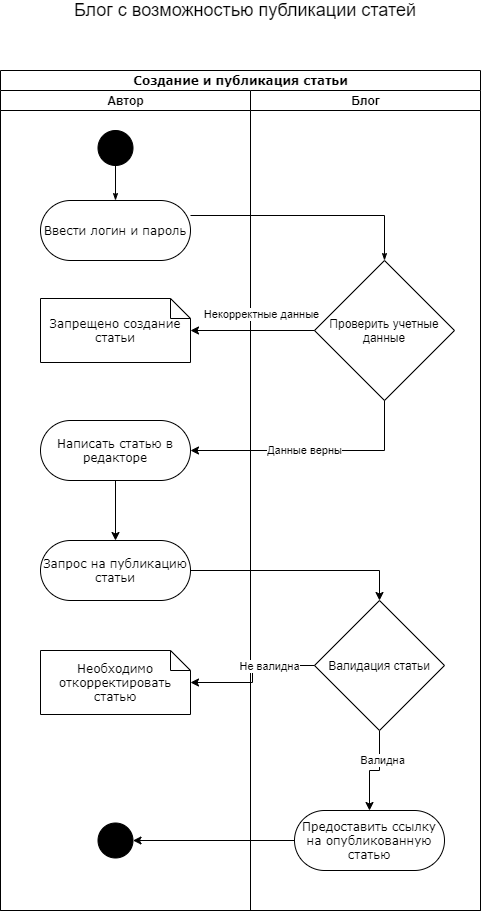

The diagram above was exported from draw.io. Its source (the exported page's mxGraphModel, read from the mxfile embedded in the PNG):
<mxGraphModel dx="1038" dy="548" grid="1" gridSize="10" guides="1" tooltips="1" connect="1" arrows="1" fold="1" page="1" pageScale="1" pageWidth="850" pageHeight="1100" background="#ffffff" math="0" shadow="0">
  <root>
    <mxCell id="0" />
    <mxCell id="1" parent="0" />
    <mxCell id="1c1d494c118603dd-1" value="Создание и публикация статьи" style="swimlane;html=1;childLayout=stackLayout;startSize=20;rounded=0;shadow=0;comic=0;labelBackgroundColor=none;strokeWidth=1;fontFamily=Verdana;fontSize=12;align=center;" parent="1" vertex="1">
      <mxGeometry x="180" y="80" width="480" height="840" as="geometry" />
    </mxCell>
    <mxCell id="1c1d494c118603dd-2" value="Автор" style="swimlane;html=1;startSize=20;" parent="1c1d494c118603dd-1" vertex="1">
      <mxGeometry y="20" width="250" height="820" as="geometry" />
    </mxCell>
    <mxCell id="1c1d494c118603dd-21" value="Запрещено создание статьи" style="shape=note;whiteSpace=wrap;html=1;rounded=0;shadow=0;comic=0;labelBackgroundColor=none;strokeWidth=1;fontFamily=Verdana;fontSize=12;align=center;size=20;" parent="1c1d494c118603dd-2" vertex="1">
      <mxGeometry x="40" y="208" width="150" height="64" as="geometry" />
    </mxCell>
    <mxCell id="60571a20871a0731-4" value="" style="ellipse;whiteSpace=wrap;html=1;rounded=0;shadow=0;comic=0;labelBackgroundColor=none;strokeWidth=1;fillColor=#000000;fontFamily=Verdana;fontSize=12;align=center;" parent="1c1d494c118603dd-2" vertex="1">
      <mxGeometry x="97.5" y="40" width="35" height="35" as="geometry" />
    </mxCell>
    <mxCell id="60571a20871a0731-8" value="Ввести логин и пароль" style="rounded=1;whiteSpace=wrap;html=1;shadow=0;comic=0;labelBackgroundColor=none;strokeWidth=1;fontFamily=Verdana;fontSize=12;align=center;arcSize=50;" parent="1c1d494c118603dd-2" vertex="1">
      <mxGeometry x="40" y="110" width="150" height="60" as="geometry" />
    </mxCell>
    <mxCell id="1c1d494c118603dd-27" style="edgeStyle=orthogonalEdgeStyle;rounded=0;html=1;labelBackgroundColor=none;startArrow=none;startFill=0;startSize=5;endArrow=classicThin;endFill=1;endSize=5;jettySize=auto;orthogonalLoop=1;strokeWidth=1;fontFamily=Verdana;fontSize=12" parent="1c1d494c118603dd-2" source="60571a20871a0731-4" target="60571a20871a0731-8" edge="1">
      <mxGeometry relative="1" as="geometry">
        <Array as="points" />
      </mxGeometry>
    </mxCell>
    <mxCell id="EN04bLnFBsa78oS9oXRa-13" style="edgeStyle=orthogonalEdgeStyle;rounded=0;orthogonalLoop=1;jettySize=auto;html=1;exitX=0.5;exitY=1;exitDx=0;exitDy=0;entryX=0.5;entryY=0;entryDx=0;entryDy=0;" edge="1" parent="1c1d494c118603dd-2" source="1c1d494c118603dd-11" target="EN04bLnFBsa78oS9oXRa-12">
      <mxGeometry relative="1" as="geometry" />
    </mxCell>
    <mxCell id="1c1d494c118603dd-11" value="Написать статью в редакторе" style="rounded=1;whiteSpace=wrap;html=1;shadow=0;comic=0;labelBackgroundColor=none;strokeWidth=1;fontFamily=Verdana;fontSize=12;align=center;arcSize=50;" parent="1c1d494c118603dd-2" vertex="1">
      <mxGeometry x="40" y="330" width="150" height="60" as="geometry" />
    </mxCell>
    <mxCell id="EN04bLnFBsa78oS9oXRa-12" value="Запрос на публикацию статьи" style="rounded=1;whiteSpace=wrap;html=1;shadow=0;comic=0;labelBackgroundColor=none;strokeWidth=1;fontFamily=Verdana;fontSize=12;align=center;arcSize=50;" vertex="1" parent="1c1d494c118603dd-2">
      <mxGeometry x="40" y="450" width="150" height="60" as="geometry" />
    </mxCell>
    <mxCell id="EN04bLnFBsa78oS9oXRa-24" value="Необходимо откорректировать статью" style="shape=note;whiteSpace=wrap;html=1;rounded=0;shadow=0;comic=0;labelBackgroundColor=none;strokeWidth=1;fontFamily=Verdana;fontSize=12;align=center;size=20;" vertex="1" parent="1c1d494c118603dd-2">
      <mxGeometry x="40" y="560" width="150" height="64" as="geometry" />
    </mxCell>
    <mxCell id="EN04bLnFBsa78oS9oXRa-30" value="" style="ellipse;whiteSpace=wrap;html=1;rounded=0;shadow=0;comic=0;labelBackgroundColor=none;strokeWidth=1;fillColor=#000000;fontFamily=Verdana;fontSize=12;align=center;" vertex="1" parent="1c1d494c118603dd-2">
      <mxGeometry x="97.5" y="732.5" width="35" height="35" as="geometry" />
    </mxCell>
    <mxCell id="1c1d494c118603dd-3" value="Блог" style="swimlane;html=1;startSize=20;" parent="1c1d494c118603dd-1" vertex="1">
      <mxGeometry x="250" y="20" width="230" height="820" as="geometry" />
    </mxCell>
    <mxCell id="EN04bLnFBsa78oS9oXRa-3" value="Проверить учетные данные" style="rhombus;whiteSpace=wrap;html=1;" vertex="1" parent="1c1d494c118603dd-3">
      <mxGeometry x="64" y="170" width="140" height="140" as="geometry" />
    </mxCell>
    <mxCell id="EN04bLnFBsa78oS9oXRa-28" style="edgeStyle=orthogonalEdgeStyle;rounded=0;orthogonalLoop=1;jettySize=auto;html=1;exitX=0.5;exitY=1;exitDx=0;exitDy=0;entryX=0.5;entryY=0;entryDx=0;entryDy=0;" edge="1" parent="1c1d494c118603dd-3" source="EN04bLnFBsa78oS9oXRa-23" target="EN04bLnFBsa78oS9oXRa-27">
      <mxGeometry relative="1" as="geometry" />
    </mxCell>
    <mxCell id="EN04bLnFBsa78oS9oXRa-31" value="Валидна" style="edgeLabel;html=1;align=center;verticalAlign=middle;resizable=0;points=[];" vertex="1" connectable="0" parent="EN04bLnFBsa78oS9oXRa-28">
      <mxGeometry x="-0.3556" y="2" relative="1" as="geometry">
        <mxPoint as="offset" />
      </mxGeometry>
    </mxCell>
    <mxCell id="EN04bLnFBsa78oS9oXRa-23" value="Валидация статьи" style="rhombus;whiteSpace=wrap;html=1;rounded=0;" vertex="1" parent="1c1d494c118603dd-3">
      <mxGeometry x="64" y="510" width="130" height="130" as="geometry" />
    </mxCell>
    <mxCell id="EN04bLnFBsa78oS9oXRa-27" value="Предоставить ссылку на опубликованную статью" style="rounded=1;whiteSpace=wrap;html=1;shadow=0;comic=0;labelBackgroundColor=none;strokeWidth=1;fontFamily=Verdana;fontSize=12;align=center;arcSize=50;" vertex="1" parent="1c1d494c118603dd-3">
      <mxGeometry x="44" y="720" width="150" height="60" as="geometry" />
    </mxCell>
    <mxCell id="1c1d494c118603dd-28" style="edgeStyle=orthogonalEdgeStyle;rounded=0;html=1;labelBackgroundColor=none;startArrow=none;startFill=0;startSize=5;endArrow=classicThin;endFill=1;endSize=5;jettySize=auto;orthogonalLoop=1;strokeWidth=1;fontFamily=Verdana;fontSize=12;entryX=0.5;entryY=0;entryDx=0;entryDy=0;" parent="1c1d494c118603dd-1" source="60571a20871a0731-8" target="EN04bLnFBsa78oS9oXRa-3" edge="1">
      <mxGeometry relative="1" as="geometry">
        <Array as="points">
          <mxPoint x="384" y="145" />
        </Array>
        <mxPoint x="354" y="180" as="targetPoint" />
      </mxGeometry>
    </mxCell>
    <mxCell id="EN04bLnFBsa78oS9oXRa-5" style="edgeStyle=orthogonalEdgeStyle;rounded=0;orthogonalLoop=1;jettySize=auto;html=1;exitX=0;exitY=0.5;exitDx=0;exitDy=0;" edge="1" parent="1c1d494c118603dd-1" source="EN04bLnFBsa78oS9oXRa-3" target="1c1d494c118603dd-21">
      <mxGeometry relative="1" as="geometry" />
    </mxCell>
    <mxCell id="EN04bLnFBsa78oS9oXRa-6" value="Некорректные данные" style="edgeLabel;html=1;align=center;verticalAlign=middle;resizable=0;points=[];" vertex="1" connectable="0" parent="EN04bLnFBsa78oS9oXRa-5">
      <mxGeometry x="-0.3076" y="3" relative="1" as="geometry">
        <mxPoint x="-11" y="-20" as="offset" />
      </mxGeometry>
    </mxCell>
    <mxCell id="EN04bLnFBsa78oS9oXRa-8" style="edgeStyle=orthogonalEdgeStyle;rounded=0;orthogonalLoop=1;jettySize=auto;html=1;exitX=0.5;exitY=1;exitDx=0;exitDy=0;entryX=1;entryY=0.5;entryDx=0;entryDy=0;" edge="1" parent="1c1d494c118603dd-1" source="EN04bLnFBsa78oS9oXRa-3" target="1c1d494c118603dd-11">
      <mxGeometry relative="1" as="geometry" />
    </mxCell>
    <mxCell id="EN04bLnFBsa78oS9oXRa-9" value="Данные верны" style="edgeLabel;html=1;align=center;verticalAlign=middle;resizable=0;points=[];" vertex="1" connectable="0" parent="EN04bLnFBsa78oS9oXRa-8">
      <mxGeometry x="0.0701" y="-1" relative="1" as="geometry">
        <mxPoint as="offset" />
      </mxGeometry>
    </mxCell>
    <mxCell id="EN04bLnFBsa78oS9oXRa-21" value="" style="edgeStyle=orthogonalEdgeStyle;rounded=0;orthogonalLoop=1;jettySize=auto;html=1;entryX=0.5;entryY=0;entryDx=0;entryDy=0;" edge="1" parent="1c1d494c118603dd-1" source="EN04bLnFBsa78oS9oXRa-12" target="EN04bLnFBsa78oS9oXRa-23">
      <mxGeometry relative="1" as="geometry">
        <mxPoint x="360" y="500" as="targetPoint" />
      </mxGeometry>
    </mxCell>
    <mxCell id="EN04bLnFBsa78oS9oXRa-25" style="edgeStyle=orthogonalEdgeStyle;rounded=0;orthogonalLoop=1;jettySize=auto;html=1;exitX=0;exitY=0.5;exitDx=0;exitDy=0;" edge="1" parent="1c1d494c118603dd-1" source="EN04bLnFBsa78oS9oXRa-23" target="EN04bLnFBsa78oS9oXRa-24">
      <mxGeometry relative="1" as="geometry" />
    </mxCell>
    <mxCell id="EN04bLnFBsa78oS9oXRa-26" value="Не валидна" style="edgeLabel;html=1;align=center;verticalAlign=middle;resizable=0;points=[];" vertex="1" connectable="0" parent="EN04bLnFBsa78oS9oXRa-25">
      <mxGeometry x="-0.3447" relative="1" as="geometry">
        <mxPoint as="offset" />
      </mxGeometry>
    </mxCell>
    <mxCell id="EN04bLnFBsa78oS9oXRa-29" style="edgeStyle=orthogonalEdgeStyle;rounded=0;orthogonalLoop=1;jettySize=auto;html=1;exitX=0;exitY=0.5;exitDx=0;exitDy=0;" edge="1" parent="1c1d494c118603dd-1" source="EN04bLnFBsa78oS9oXRa-27" target="EN04bLnFBsa78oS9oXRa-30">
      <mxGeometry relative="1" as="geometry">
        <mxPoint x="130" y="740" as="targetPoint" />
      </mxGeometry>
    </mxCell>
    <mxCell id="EN04bLnFBsa78oS9oXRa-33" value="&lt;font style=&quot;font-size: 18px&quot;&gt;Блог с возможностью публикации статей&lt;/font&gt;" style="text;html=1;strokeColor=none;fillColor=none;align=center;verticalAlign=middle;whiteSpace=wrap;rounded=0;" vertex="1" parent="1">
      <mxGeometry x="215" y="10" width="420" height="20" as="geometry" />
    </mxCell>
  </root>
</mxGraphModel>